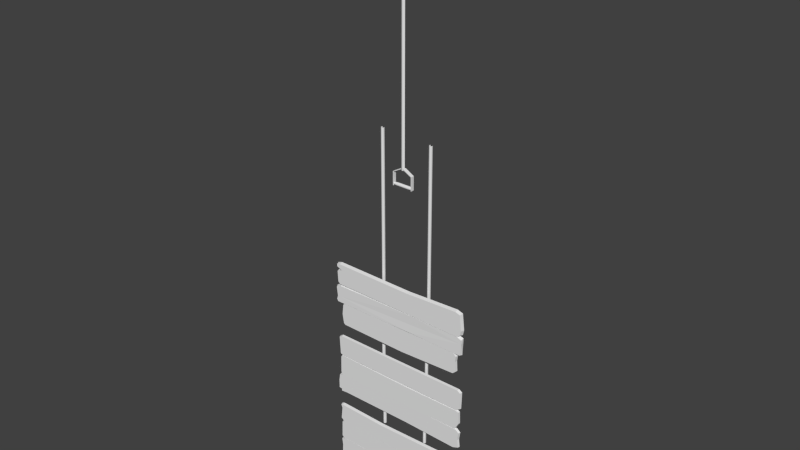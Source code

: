 # Source: pulldownMenu.blend  (saved by Blender 2.76.0; exported with 4.5.12 LTS)
import bpy
from mathutils import Matrix  # noqa: F401  (used for matrix-valued properties, if any)

bpy.ops.wm.read_factory_settings(use_empty=True)
scene = bpy.context.scene
scene.name = 'Scene'

# ---- collections
col_collection_1 = bpy.data.collections.new('Collection 1'); scene.collection.children.link(col_collection_1)

# ---- materials (node trees are filled in below, after node groups)
mat_pulldownmenumat = bpy.data.materials.new('pullDownMenuMat')
mat_pulldownmenumat.alpha_threshold = 0.0
mat_pulldownmenumat.use_transparent_shadow = False
mat_pulldownmenumat.roughness = 0.5

# ---- material node trees

# ---- world
world_world = bpy.data.worlds.new('World'); scene.world = world_world
world_world.color = (0.05088, 0.05088, 0.05088)
world_world.use_sun_shadow = False
world_world.sun_shadow_jitter_overblur = 0.0
world_world.cycles.sampling_method = 'MANUAL'
world_world.cycles.sample_map_resolution = 256

# ---- meshes
me_plane_000 = bpy.data.meshes.new('Plane.000')
me_plane_000.from_pydata([(-4.0, -1.033e-07, 1.0), (-4.0, -0.7071, 0.7071), (-4.0, -1.0, -1.629e-07), (-4.0, -0.7071, -0.7071), (-4.0, 2.225e-07, -1.0), (-4.0, 0.7071, -0.7071), (-4.0, 0.7071, 0.7071), (4.0, -1.033e-07, 1.0), (4.0, -0.7071, 0.7071), (4.0, -1.0, -1.629e-07), (4.0, -0.7071, -0.7071), (4.0, 2.225e-07, -1.0), (4.0, 0.7071, -0.7071), (4.0, 0.7071, 0.7071), (-6.0, -9.239e-08, 0.75), (-6.0, -0.5303, 0.5303), (-6.0, -0.75, -9.239e-08), (-6.0, -0.5303, -0.5303), (-6.0, 1.52e-07, -0.75), (-6.0, 0.5303, -0.5303), (-6.0, 0.5303, 0.5303), (6.0, -9.239e-08, 0.75), (6.0, -0.5303, 0.5303), (6.0, -0.75, -9.239e-08), (6.0, -0.5303, -0.5303), (6.0, 1.52e-07, -0.75), (6.0, 0.5303, -0.5303), (6.0, 0.5303, 0.5303), (5.8, -1.0, -1.0), (5.8, 1.0, -1.0), (5.8, -1.0, 6.9), (5.8, 1.0, 6.9), (6.2, -1.0, -1.0), (6.2, 1.0, -1.0), (6.2, -1.0, 7.1), (6.2, 1.0, 7.1), (0.5238, 1.0, 9.757), (0.5238, -1.0, 9.757), (0.7368, 1.0, 10.15), (0.7368, -1.0, 10.15), (-5.8, -1.0, -1.0), (-5.8, 1.0, -1.0), (-5.8, -1.0, 6.9), (-5.8, 1.0, 6.9), (-6.2, -1.0, -1.0), (-6.2, 1.0, -1.0), (-6.2, -1.0, 7.1), (-6.2, 1.0, 7.1), (-0.5238, 1.0, 9.757), (-0.5238, -1.0, 9.757), (-0.7368, 1.0, 10.15), (-0.7368, -1.0, 10.15), (1.0, -1.347e-06, 9.0), (0.7071, -0.7071, 9.0), (4.5e-22, -1.0, 9.0), (-0.7071, -0.7071, 9.0), (-1.0, -1.347e-06, 9.0), (-0.7071, 0.7071, 9.0), (3.97e-22, 1.0, 9.0), (0.7071, 0.7071, 9.0), (4.235e-22, -1.347e-06, 9.0), (6.75e-21, 1.0, 152.0), (-0.7071, 0.7071, 152.0), (-1.0, -2.19e-05, 152.0), (-0.7071, -0.7071, 152.0), (6.803e-21, -1.0, 152.0), (0.7071, -0.7071, 152.0), (1.0, -2.19e-05, 152.0), (0.7071, 0.7071, 152.0)], [(67, 68), (68, 61), (61, 62), (62, 63)], [(4, 11, 10, 3), (2, 9, 8, 1), (5, 12, 11, 4), (3, 10, 9, 2), (1, 8, 7, 0), (0, 7, 13, 6), (3, 17, 18, 4), (1, 15, 16, 2), (4, 18, 19, 5), (2, 16, 17, 3), (0, 14, 15, 1), (6, 20, 14, 0), (12, 26, 25, 11), (10, 24, 23, 9), (8, 22, 21, 7), (7, 21, 27, 13), (11, 25, 24, 10), (9, 23, 22, 8), (28, 30, 31, 29), (32, 33, 35, 34), (30, 28, 32, 34), (30, 34, 39, 37), (28, 29, 33, 32), (34, 35, 38, 39), (31, 30, 37, 36), (40, 41, 43, 42), (44, 46, 47, 45), (42, 46, 44, 40), (42, 49, 51, 46), (40, 44, 45, 41), (46, 51, 50, 47), (43, 48, 49, 42), (53, 66, 65, 54), (55, 64, 63, 56), (52, 67, 66, 53), (54, 65, 64, 55), (59, 60, 58), (57, 60, 56), (55, 60, 54), (53, 60, 52), (52, 60, 59), (58, 60, 57), (56, 60, 55), (54, 60, 53)])
me_plane_000.polygons.foreach_set('use_smooth', [1, 1, 1, 1, 1, 1, 1, 1, 1, 1, 1, 1, 1, 1, 1, 1, 1, 1, 0, 0, 0, 0, 0, 0, 0, 0, 0, 0, 0, 0, 0, 0, 1, 1, 1, 1, 1, 1, 1, 1, 1, 1, 1, 1])
_k = set([(52, 53), (52, 59), (53, 54), (54, 55), (55, 56), (56, 57), (57, 58), (58, 59)])
me_plane_000.attributes.new('sharp_edge', 'BOOLEAN', 'EDGE').data.foreach_set('value', [ (min(e.vertices), max(e.vertices)) in _k for e in me_plane_000.edges])
_uv = me_plane_000.uv_layers.new(name='UVMap')
_uv.uv.foreach_set('vector', [0.8918, 0.7707, 0.8919, 0.6713, 0.9015, 0.6719, 0.9013, 0.7702, 0.9107, 0.77, 0.9109, 0.6721, 0.9203, 0.6719, 0.9201, 0.7702, 0.882, 0.7717, 0.882, 0.6704, 0.8919, 0.6713, 0.8918, 0.7707, 0.9013, 0.7702, 0.9015, 0.6719, 0.9109, 0.6721, 0.9107, 0.77, 0.9201, 0.7702, 0.9203, 0.6719, 0.9299, 0.6714, 0.9297, 0.7707, 0.9297, 0.7707, 0.9299, 0.6714, 0.9396, 0.6704, 0.9396, 0.7717, 0.9013, 0.7702, 0.9028, 0.7959, 0.8951, 0.7965, 0.8918, 0.7707, 0.9201, 0.7702, 0.9182, 0.7961, 0.9105, 0.7958, 0.9107, 0.77, 0.8918, 0.7707, 0.8951, 0.7965, 0.8876, 0.7978, 0.882, 0.7717, 0.9107, 0.77, 0.9105, 0.7958, 0.9028, 0.7959, 0.9013, 0.7702, 0.9297, 0.7707, 0.9259, 0.797, 0.9182, 0.7961, 0.9201, 0.7702, 0.9396, 0.7717, 0.9336, 0.7984, 0.9259, 0.797, 0.9297, 0.7707, 0.882, 0.6704, 0.888, 0.6437, 0.8957, 0.6451, 0.8919, 0.6713, 0.9015, 0.6719, 0.9034, 0.646, 0.9111, 0.6463, 0.9109, 0.6721, 0.9203, 0.6719, 0.9188, 0.6462, 0.9265, 0.6456, 0.9299, 0.6714, 0.9299, 0.6714, 0.9265, 0.6456, 0.934, 0.6443, 0.9396, 0.6704, 0.8919, 0.6713, 0.8957, 0.6451, 0.9034, 0.646, 0.9015, 0.6719, 0.9109, 0.6721, 0.9111, 0.6463, 0.9188, 0.6462, 0.9203, 0.6719, 0.7907, 0.8147, 0.7907, 0.9144, 0.7655, 0.9144, 0.7655, 0.8147, 0.7957, 0.8147, 0.821, 0.8147, 0.821, 0.9169, 0.7957, 0.9169, 0.7907, 0.9144, 0.7907, 0.8147, 0.7957, 0.8147, 0.7957, 0.9169, 0.7911, 0.9201, 0.7957, 0.9169, 0.7958, 0.9958, 0.7901, 0.9958, 0.7907, 0.8147, 0.7655, 0.8147, 0.7655, 0.8097, 0.7907, 0.8097, 0.7957, 0.9169, 0.821, 0.9169, 0.821, 0.9958, 0.7958, 0.9958, 0.7659, 0.9197, 0.7911, 0.9201, 0.7901, 0.9958, 0.7649, 0.9954, 0.8516, 0.8147, 0.8768, 0.8147, 0.8768, 0.9144, 0.8516, 0.9144, 0.8465, 0.8147, 0.8465, 0.9169, 0.8213, 0.9169, 0.8213, 0.8147, 0.8516, 0.9144, 0.8465, 0.9169, 0.8465, 0.8147, 0.8516, 0.8147, 0.8512, 0.9201, 0.8522, 0.9958, 0.8465, 0.9958, 0.8465, 0.9169, 0.8465, 0.8097, 0.8465, 0.8147, 0.8213, 0.8147, 0.8213, 0.8097, 0.8465, 0.9169, 0.8465, 0.9958, 0.8213, 0.9958, 0.8213, 0.9169, 0.8764, 0.9197, 0.8774, 0.9954, 0.8522, 0.9958, 0.8512, 0.9201, 0.9581, 0.0002207, 0.9581, 0.7995, 0.9721, 0.7996, 0.9721, 0.0003311, 0.986, 0.0004415, 0.986, 0.7998, 1.0, 0.7999, 1.0, 0.0005519, 0.9442, 0.0001104, 0.9442, 0.7994, 0.9581, 0.7995, 0.9581, 0.0002207, 0.9721, 0.0003311, 0.9721, 0.7996, 0.986, 0.7998, 0.986, 0.0004415, 0.7504, 0.9767, 0.7456, 0.965, 0.7573, 0.9698, 0.7573, 0.9602, 0.7456, 0.965, 0.7504, 0.9533, 0.7408, 0.9533, 0.7456, 0.965, 0.7339, 0.9602, 0.7339, 0.9698, 0.7456, 0.965, 0.7408, 0.9767, 0.7408, 0.9767, 0.7456, 0.965, 0.7504, 0.9767, 0.7573, 0.9698, 0.7456, 0.965, 0.7573, 0.9602, 0.7504, 0.9533, 0.7456, 0.965, 0.7408, 0.9533, 0.7339, 0.9602, 0.7456, 0.965, 0.7339, 0.9698])
me_plane_000.materials.append(mat_pulldownmenumat)
me_plane_000.use_remesh_preserve_volume = False
me_plane_000.use_remesh_preserve_attributes = False
me_plane_000.use_mirror_vertex_groups = False
me_plane_000.update()
me_plane_003 = bpy.data.meshes.new('Plane.003')
me_plane_003.from_pydata([(-15.35, -0.1269, -172.3), (40.41, -0.1269, -172.3), (39.94, -0.1269, -169.6), (41.21, -0.1269, -160.7), (-47.48, 1.044e-05, -64.2), (-44.31, 1.048e-05, -65.31), (-47.63, 6.525e-06, -61.99), (-45.05, 6.489e-06, -61.19), (-47.36, 1.053e-05, -66.39), (-47.05, 1.085e-05, -73.69), (-45.43, 1.092e-05, -75.31), (-48.87, 1.1e-05, -77.19), (4.45, 6.52e-06, -61.88), (37.36, 6.459e-06, -60.49), (40.83, 6.509e-06, -61.65), (41.87, 1.076e-05, -71.63), (41.2, 1.09e-05, -74.79), (39.47, 1.095e-05, -75.94), (41.66, 1.098e-05, -76.63), (7.284, 1.092e-05, -75.36), (-47.01, -2.0, -63.77), (-43.44, -2.0, -65.31), (-47.1, -2.0, -62.35), (-44.96, -2.0, -61.81), (-46.86, -2.0, -66.78), (-46.47, -2.0, -73.44), (-45.19, -2.0, -74.72), (4.459, -2.0, -62.51), (37.28, -2.0, -61.12), (40.34, -2.0, -62.05), (41.23, -2.0, -71.64), (40.66, -2.0, -74.46), (38.86, -2.0, -76.12), (6.652, -2.0, -75.36), (4.32, -2.0, -68.87), (-48.2, 1.126e-05, -82.98), (-48.87, 1.137e-05, -85.54), (-47.87, 1.144e-05, -87.26), (5.27, 1.144e-05, -87.2), (41.23, 1.908e-05, -87.41), (41.63, 1.111e-05, -79.53), (-44.74, -1.883, -76.09), (-47.93, -1.872, -77.63), (38.55, -1.865, -76.21), (41.46, -1.882, -77.37), (7.661, -1.869, -75.75), (-47.25, -1.869, -83.23), (-47.92, -1.866, -85.65), (-47.16, -1.854, -86.99), (5.192, -1.852, -86.87), (40.43, -1.856, -87.21), (41.64, -1.87, -79.81), (6.273, -1.685, -81.63), (-42.4, 1.142e-05, -86.7), (-43.6, 1.148e-05, -88.03), (-44.34, 1.176e-05, -94.51), (-43.4, 1.965e-05, -100.5), (-42.27, 1.969e-05, -101.4), (0.2568, 1.972e-05, -102.1), (36.36, 1.966e-05, -100.6), (38.21, 1.958e-05, -98.97), (37.86, 1.168e-05, -92.62), (38.32, 1.152e-05, -89.04), (36.36, 1.143e-05, -86.97), (-42.23, -1.726, -86.85), (-43.39, -1.726, -88.13), (-44.1, -1.726, -94.51), (-43.2, -1.726, -100.3), (-42.19, -1.726, -101.2), (0.2538, -1.726, -101.9), (36.28, -1.726, -100.4), (37.99, -1.726, -98.88), (37.63, -1.726, -92.61), (38.1, -1.726, -89.12), (36.19, -1.726, -87.13), (-0.2805, -1.726, -95.11), (0.6546, -1.726, -87.09), (-45.25, -1.616, -110.4), (-47.07, -1.616, -111.4), (-46.49, -1.616, -122.8), (-44.58, -1.616, -123.5), (-5.257, -1.616, -110.5), (-4.595, -1.616, -123.5), (39.69, -1.616, -110.4), (39.27, -1.616, -123.5), (41.58, -1.616, -111.6), (41.24, -1.616, -122.2), (-45.5, -0.1269, -110.1), (-47.46, -0.1269, -111.3), (-46.86, -0.1269, -123.0), (-46.13, -0.1269, -137.5), (-5.268, -0.1269, -110.2), (-4.603, -0.1269, -123.7), (39.94, -0.1269, -110.1), (39.51, -0.1269, -123.7), (41.96, -0.1269, -111.5), (41.62, -0.1269, -122.4), (-46.7, -0.1269, -135.6), (-44.8, -0.1269, -123.7), (-45.6, -0.1269, -123.7), (-46.47, -0.1269, -125.1), (2.582, -0.1269, -137.1), (4.174, -0.1269, -124.4), (39.04, -0.1269, -124.0), (40.89, -0.1269, -124.8), (41.12, -0.1269, -132.3), (38.46, -0.1269, -136.9), (-46.03, -1.536, -137.4), (-46.54, -1.531, -135.7), (-45.53, -1.523, -123.9), (-46.32, -1.528, -125.2), (2.58, -1.537, -137.0), (4.174, -1.522, -124.7), (39.01, -1.522, -124.3), (40.75, -1.525, -124.9), (40.96, -1.532, -132.3), (38.38, -1.536, -136.8), (-45.54, -0.1269, -137.4), (-48.1, -0.1269, -138.4), (-48.79, -0.1269, -142.7), (-48.68, -0.1269, -148.3), (-46.78, -0.1269, -148.7), (-46.82, -0.1269, -150.0), (-42.37, -0.1269, -149.8), (3.334, -0.1269, -149.5), (37.62, -0.1269, -150.4), (41.36, -0.1269, -148.7), (40.82, -0.1269, -143.6), (41.56, -0.1269, -138.6), (39.42, -0.1269, -136.8), (3.282, -0.1269, -136.4), (-45.16, -1.519, -137.3), (-47.79, -1.519, -138.7), (-48.4, -1.519, -142.7), (-48.38, -1.519, -148.1), (-46.48, -1.519, -148.4), (-46.55, -1.519, -149.8), (-42.39, -1.519, -149.4), (3.338, -1.519, -149.2), (37.54, -1.519, -150.0), (41.02, -1.519, -148.6), (40.43, -1.519, -143.6), (41.19, -1.519, -138.7), (39.28, -1.519, -137.2), (2.892, -1.519, -136.7), (37.75, -0.1269, -158.6), (-14.77, -0.1269, -160.1), (-45.41, -0.1269, -171.9), (-45.82, -0.1269, -159.3), (-47.43, -0.1269, -159.8), (-46.65, -0.1269, -162.2), (-47.49, -0.1269, -170.1), (-47.07, -1.89, -169.9), (-46.21, -1.89, -162.2), (-47.04, -1.89, -160.0), (-45.76, -1.89, -159.8), (-45.25, -1.89, -171.5), (-14.77, -1.89, -160.6), (37.64, -1.89, -159.1), (40.81, -1.89, -160.9), (39.49, -1.89, -169.6), (40.06, -1.89, -172.0), (-15.34, -1.89, -171.8), (37.23, -0.1269, -172.7), (36.9, -1.89, -172.4), (39.76, -1.616, -184.8), (41.58, -1.616, -183.8), (41.0, -1.616, -172.4), (39.09, -1.616, -171.7), (-0.2342, -1.616, -184.7), (-0.8965, -1.616, -171.8), (-45.18, -1.616, -184.8), (-44.76, -1.616, -171.7), (-47.07, -1.616, -183.6), (-46.73, -1.616, -173.0), (40.01, -0.1269, -185.1), (41.96, -0.1269, -183.9), (41.37, -0.1269, -172.2), (-0.2228, -0.1269, -185.0), (-0.8884, -0.1269, -171.5), (-45.43, -0.1269, -185.1), (-45.0, -0.1269, -171.5), (-47.46, -0.1269, -183.7), (-47.11, -0.1269, -172.9), (39.31, -0.1269, -171.5), (-44.92, -0.1269, -185.0), (-47.58, -0.1269, -185.9), (-47.08, -0.1269, -191.0), (-47.58, -0.1269, -198.4), (-45.86, -0.1269, -200.2), (7.663, -0.1269, -198.0), (40.74, -0.1269, -199.7), (43.05, -0.1269, -197.4), (42.28, -0.1269, -190.0), (42.47, -0.1269, -186.6), (40.36, -0.1269, -184.8), (6.689, -0.1269, -184.6), (-44.62, -1.649, -184.9), (-47.33, -1.649, -186.0), (-46.78, -1.649, -191.0), (-47.3, -1.649, -198.3), (-45.75, -1.649, -199.9), (7.665, -1.649, -197.7), (40.63, -1.649, -199.4), (42.77, -1.649, -197.3), (41.98, -1.649, -190.0), (42.2, -1.649, -186.7), (40.25, -1.649, -185.1), (6.391, -1.657, -184.9), (13.05, 3.707, -161.3), (12.76, 3.0, -161.3), (13.05, 2.293, -161.3), (13.76, 2.0, -161.3), (14.47, 2.293, -161.3), (14.76, 3.0, -161.3), (14.47, 3.707, -161.3), (13.05, 3.707, -148.0), (12.76, 3.0, -148.0), (13.05, 2.293, -148.0), (13.76, 2.0, -148.0), (14.47, 2.293, -148.0), (14.76, 3.0, -148.0), (14.47, 3.707, -148.0), (-16.95, 3.707, -161.3), (-17.24, 3.0, -161.3), (-16.95, 2.293, -161.3), (-16.24, 2.0, -161.3), (-15.53, 2.293, -161.3), (-15.24, 3.0, -161.3), (-15.53, 3.707, -161.3), (-16.95, 3.707, -148.0), (-17.24, 3.0, -148.0), (-16.95, 2.293, -148.0), (-16.24, 2.0, -148.0), (-15.53, 2.293, -148.0), (-15.24, 3.0, -148.0), (-15.53, 3.707, -148.0), (13.88, 3.707, -113.6), (13.59, 3.0, -113.6), (13.88, 2.293, -113.6), (14.59, 2.0, -113.6), (15.3, 2.293, -113.6), (15.59, 3.0, -113.6), (15.3, 3.707, -113.6), (13.88, 3.707, -100.3), (13.59, 3.0, -100.3), (13.88, 2.293, -100.3), (14.59, 2.0, -100.3), (15.3, 2.293, -100.3), (15.59, 3.0, -100.3), (15.3, 3.707, -100.3), (-17.45, 3.707, -113.6), (-17.74, 3.0, -113.6), (-17.45, 2.293, -113.6), (-16.74, 2.0, -113.6), (-16.03, 2.293, -113.6), (-15.74, 3.0, -113.6), (-16.03, 3.707, -113.6), (-17.45, 3.707, -100.3), (-17.74, 3.0, -100.3), (-17.45, 2.293, -100.3), (-16.74, 2.0, -100.3), (-16.03, 2.293, -100.3), (-15.74, 3.0, -100.3), (-16.03, 3.707, -100.3), (-17.11, 3.707, -63.9), (-17.41, 3.0, -63.9), (-17.11, 2.293, -63.9), (-16.41, 2.0, -63.9), (-15.7, 2.293, -63.9), (-15.41, 3.0, -63.9), (-15.7, 3.707, -63.9), (-17.11, 3.707, 27.85), (-17.41, 3.0, 27.85), (-17.11, 2.293, 27.85), (-16.41, 2.0, 27.85), (-15.7, 2.293, 27.85), (-15.41, 3.0, 27.85), (-15.7, 3.707, 27.85), (14.8, 3.707, -65.73), (14.51, 3.0, -65.73), (14.8, 2.293, -65.73), (15.51, 2.0, -65.73), (16.21, 2.293, -65.73), (16.51, 3.0, -65.73), (16.21, 3.707, -65.73), (14.8, 3.707, 26.02), (14.51, 3.0, 26.02), (14.8, 2.293, 26.02), (15.51, 2.0, 26.02), (16.21, 2.293, 26.02), (16.51, 3.0, 26.02), (16.21, 3.707, 26.02)], [], [(16, 15, 30, 31), (8, 9, 25, 24), (17, 16, 31, 32), (9, 10, 26, 25), (17, 32, 33, 19), (12, 7, 23, 27), (6, 4, 20, 22), (10, 19, 33, 26), (13, 12, 27, 28), (5, 8, 24, 21), (14, 13, 28, 29), (4, 5, 21, 20), (15, 14, 29, 30), (7, 6, 22, 23), (22, 20, 21, 23), (34, 27, 23, 21), (29, 28, 30), (28, 27, 34, 30), (31, 30, 32), (32, 30, 34, 33), (33, 34, 21, 26), (21, 24, 25, 26), (18, 17, 43, 44), (36, 37, 48, 47), (18, 44, 51, 40), (19, 45, 43, 17), (37, 38, 49, 48), (11, 35, 46, 42), (19, 10, 41, 45), (38, 39, 50, 49), (35, 36, 47, 46), (39, 40, 51, 50), (10, 11, 42, 41), (47, 48, 46), (42, 46, 41), (43, 51, 44), (49, 50, 51, 52), (45, 52, 51, 43), (49, 52, 46, 48), (45, 41, 46, 52), (53, 54, 65, 64), (60, 61, 72, 71), (57, 58, 69, 68), (54, 55, 66, 65), (61, 62, 73, 72), (58, 59, 70, 69), (55, 56, 67, 66), (62, 63, 74, 73), (59, 60, 71, 70), (56, 57, 68, 67), (71, 72, 70), (73, 74, 72), (67, 68, 66), (65, 66, 64), (69, 75, 66, 68), (76, 64, 66, 75), (69, 70, 72, 75), (74, 76, 75, 72), (85, 83, 84, 86), (83, 81, 82, 84), (81, 77, 80, 82), (78, 79, 80, 77), (82, 80, 98, 92), (79, 78, 88, 89), (86, 84, 94, 96), (81, 83, 93, 91), (80, 79, 89, 98), (85, 86, 96, 95), (84, 82, 92, 94), (77, 81, 91, 87), (78, 77, 87, 88), (83, 85, 95, 93), (103, 102, 112, 113), (97, 90, 107, 108), (101, 106, 116, 111), (104, 103, 113, 114), (90, 101, 111, 107), (100, 97, 108, 110), (105, 104, 114, 115), (102, 99, 109, 112), (99, 100, 110, 109), (106, 105, 115, 116), (108, 107, 109, 110), (107, 111, 112, 109), (113, 112, 111, 116), (114, 113, 116, 115), (124, 125, 139, 138), (117, 118, 132, 131), (125, 126, 140, 139), (118, 119, 133, 132), (126, 127, 141, 140), (119, 120, 134, 133), (127, 128, 142, 141), (120, 121, 135, 134), (128, 129, 143, 142), (121, 122, 136, 135), (129, 130, 144, 143), (122, 123, 137, 136), (117, 131, 144, 130), (123, 124, 138, 137), (136, 137, 135), (134, 135, 133), (132, 133, 131), (135, 137, 131, 133), (138, 144, 131, 137), (138, 139, 143, 144), (141, 143, 139), (141, 142, 143), (139, 140, 141), (3, 145, 158, 159), (163, 1, 161, 164), (149, 150, 153, 154), (145, 146, 157, 158), (1, 2, 160, 161), (150, 151, 152, 153), (146, 148, 155, 157), (2, 3, 159, 160), (151, 147, 156, 152), (147, 0, 162, 156), (148, 149, 154, 155), (154, 153, 155), (152, 156, 153), (153, 156, 155), (157, 155, 156, 162), (0, 163, 164, 162), (161, 160, 164), (159, 158, 160), (160, 158, 164), (158, 157, 162, 164), (173, 171, 172, 174), (171, 169, 170, 172), (169, 165, 168, 170), (166, 167, 168, 165), (170, 168, 184, 179), (167, 166, 176, 177), (174, 172, 181, 183), (169, 171, 180, 178), (168, 167, 177, 184), (173, 174, 183, 182), (172, 170, 179, 181), (165, 169, 178, 175), (166, 165, 175, 176), (171, 173, 182, 180), (188, 189, 201, 200), (195, 196, 208, 207), (185, 186, 198, 197), (192, 193, 205, 204), (189, 190, 202, 201), (185, 197, 208, 196), (186, 187, 199, 198), (193, 194, 206, 205), (190, 191, 203, 202), (187, 188, 200, 199), (194, 195, 207, 206), (191, 192, 204, 203), (198, 199, 197), (200, 201, 199), (199, 201, 197), (204, 205, 203), (206, 207, 205), (205, 207, 203), (202, 203, 207, 208), (202, 208, 197, 201), (214, 221, 220, 213), (212, 219, 218, 211), (210, 217, 216, 209), (215, 222, 221, 214), (213, 220, 219, 212), (211, 218, 217, 210), (228, 235, 234, 227), (226, 233, 232, 225), (224, 231, 230, 223), (229, 236, 235, 228), (227, 234, 233, 226), (225, 232, 231, 224), (242, 249, 248, 241), (240, 247, 246, 239), (238, 245, 244, 237), (243, 250, 249, 242), (241, 248, 247, 240), (239, 246, 245, 238), (256, 263, 262, 255), (254, 261, 260, 253), (252, 259, 258, 251), (257, 264, 263, 256), (255, 262, 261, 254), (253, 260, 259, 252), (270, 277, 276, 269), (268, 275, 274, 267), (266, 273, 272, 265), (271, 278, 277, 270), (269, 276, 275, 268), (267, 274, 273, 266), (284, 291, 290, 283), (282, 289, 288, 281), (280, 287, 286, 279), (285, 292, 291, 284), (283, 290, 289, 282), (281, 288, 287, 280)])
me_plane_003.polygons.foreach_set('use_smooth', [0, 0, 0, 0, 0, 0, 0, 0, 0, 0, 0, 0, 0, 0, 0, 0, 0, 0, 0, 0, 0, 0, 0, 0, 0, 0, 0, 0, 0, 0, 0, 0, 0, 0, 0, 0, 0, 0, 0, 0, 0, 0, 0, 0, 0, 0, 0, 0, 0, 0, 0, 0, 0, 0, 0, 0, 0, 0, 0, 0, 0, 0, 0, 0, 0, 0, 0, 0, 0, 0, 0, 0, 0, 0, 0, 0, 0, 0, 0, 0, 0, 0, 0, 0, 0, 0, 0, 0, 0, 0, 0, 0, 0, 0, 0, 0, 0, 0, 0, 0, 0, 0, 0, 0, 0, 0, 0, 0, 0, 0, 0, 0, 0, 0, 0, 0, 0, 0, 0, 0, 0, 0, 0, 0, 0, 0, 0, 0, 0, 0, 0, 0, 0, 0, 0, 0, 0, 0, 0, 0, 0, 0, 0, 0, 0, 0, 0, 0, 0, 0, 0, 0, 0, 0, 0, 0, 0, 0, 0, 0, 0, 0, 0, 1, 1, 1, 1, 1, 1, 1, 1, 1, 1, 1, 1, 1, 1, 1, 1, 1, 1, 1, 1, 1, 1, 1, 1, 1, 1, 1, 1, 1, 1, 1, 1, 1, 1, 1, 1])
_uv = me_plane_003.uv_layers.new(name='UVMap')
_uv.uv.foreach_set('vector', [0.7243, 0.8797, 0.7297, 0.905, 0.7246, 0.9049, 0.72, 0.8824, 0.01515, 0.947, 0.01764, 0.8885, 0.02227, 0.8905, 0.01913, 0.9439, 0.7105, 0.8705, 0.7243, 0.8797, 0.72, 0.8824, 0.7056, 0.8691, 0.01764, 0.8885, 0.03058, 0.8756, 0.03252, 0.8802, 0.02227, 0.8905, 0.7105, 0.8705, 0.7056, 0.8691, 0.4477, 0.8752, 0.4527, 0.8751, 0.43, 0.9831, 0.03365, 0.9886, 0.03438, 0.9836, 0.4301, 0.978, 0.01301, 0.9822, 0.01422, 0.9645, 0.01798, 0.9679, 0.01721, 0.9793, 0.03058, 0.8756, 0.4527, 0.8751, 0.4477, 0.8752, 0.03252, 0.8802, 0.6936, 0.9942, 0.43, 0.9831, 0.4301, 0.978, 0.6929, 0.9892, 0.03961, 0.9556, 0.01515, 0.947, 0.01913, 0.9439, 0.04653, 0.9556, 0.7213, 0.9849, 0.6936, 0.9942, 0.6929, 0.9892, 0.7175, 0.9817, 0.01422, 0.9645, 0.03961, 0.9556, 0.04653, 0.9556, 0.01798, 0.9679, 0.7297, 0.905, 0.7213, 0.9849, 0.7175, 0.9817, 0.7246, 0.9049, 0.03365, 0.9886, 0.01301, 0.9822, 0.01721, 0.9793, 0.03438, 0.9836, 0.01721, 0.9793, 0.01798, 0.9679, 0.04653, 0.9556, 0.03438, 0.9836, 0.429, 0.9271, 0.4301, 0.978, 0.03438, 0.9836, 0.04653, 0.9556, 0.7175, 0.9817, 0.6929, 0.9892, 0.7246, 0.9049, 0.6929, 0.9892, 0.4301, 0.978, 0.429, 0.9271, 0.7246, 0.9049, 0.72, 0.8824, 0.7246, 0.9049, 0.7056, 0.8691, 0.7056, 0.8691, 0.7246, 0.9049, 0.429, 0.9271, 0.4477, 0.8752, 0.4477, 0.8752, 0.429, 0.9271, 0.04653, 0.9556, 0.03252, 0.8802, 0.04653, 0.9556, 0.01913, 0.9439, 0.02227, 0.8905, 0.03252, 0.8802, 0.728, 0.8649, 0.7105, 0.8705, 0.7031, 0.8683, 0.7264, 0.859, 0.003079, 0.7936, 0.0111, 0.7798, 0.01676, 0.782, 0.0107, 0.7927, 0.728, 0.8649, 0.7264, 0.859, 0.7278, 0.8395, 0.7278, 0.8418, 0.4527, 0.8751, 0.4557, 0.872, 0.7031, 0.8683, 0.7105, 0.8705, 0.0111, 0.7798, 0.4366, 0.7803, 0.436, 0.7829, 0.01676, 0.782, 0.003079, 0.8605, 0.008428, 0.8141, 0.01601, 0.8121, 0.01062, 0.857, 0.4527, 0.8751, 0.03058, 0.8756, 0.0361, 0.8693, 0.4557, 0.872, 0.4366, 0.7803, 0.7246, 0.7787, 0.7182, 0.7803, 0.436, 0.7829, 0.008428, 0.8141, 0.003079, 0.7936, 0.0107, 0.7927, 0.01601, 0.8121, 0.7246, 0.7787, 0.7278, 0.8418, 0.7278, 0.8395, 0.7182, 0.7803, 0.03058, 0.8756, 0.003079, 0.8605, 0.01062, 0.857, 0.0361, 0.8693, 0.0107, 0.7927, 0.01676, 0.782, 0.01601, 0.8121, 0.01062, 0.857, 0.01601, 0.8121, 0.0361, 0.8693, 0.7031, 0.8683, 0.7278, 0.8395, 0.7264, 0.859, 0.436, 0.7829, 0.7182, 0.7803, 0.7278, 0.8395, 0.4446, 0.8249, 0.4557, 0.872, 0.4446, 0.8249, 0.7278, 0.8395, 0.7031, 0.8683, 0.436, 0.7829, 0.4446, 0.8249, 0.01601, 0.8121, 0.01676, 0.782, 0.4557, 0.872, 0.0361, 0.8693, 0.01601, 0.8121, 0.4446, 0.8249, 0.05487, 0.7843, 0.04525, 0.7736, 0.04695, 0.7729, 0.05627, 0.7831, 0.7004, 0.6861, 0.6976, 0.7369, 0.6957, 0.737, 0.6987, 0.6868, 0.05594, 0.6667, 0.3965, 0.6611, 0.3964, 0.663, 0.05659, 0.6684, 0.04525, 0.7736, 0.03936, 0.7218, 0.04123, 0.7218, 0.04695, 0.7729, 0.6976, 0.7369, 0.7013, 0.7656, 0.6995, 0.765, 0.6957, 0.737, 0.3965, 0.6611, 0.6856, 0.6731, 0.6849, 0.6749, 0.3964, 0.663, 0.03936, 0.7218, 0.04685, 0.6742, 0.04848, 0.6751, 0.04123, 0.7218, 0.7013, 0.7656, 0.6856, 0.7822, 0.6842, 0.7809, 0.6995, 0.765, 0.6856, 0.6731, 0.7004, 0.6861, 0.6987, 0.6868, 0.6849, 0.6749, 0.04685, 0.6742, 0.05594, 0.6667, 0.05659, 0.6684, 0.04848, 0.6751, 0.6987, 0.6868, 0.6957, 0.737, 0.6849, 0.6749, 0.6995, 0.765, 0.6842, 0.7809, 0.6957, 0.737, 0.04848, 0.6751, 0.05659, 0.6684, 0.04123, 0.7218, 0.04695, 0.7729, 0.04123, 0.7218, 0.05627, 0.7831, 0.3964, 0.663, 0.3922, 0.717, 0.04123, 0.7218, 0.05659, 0.6684, 0.3996, 0.7812, 0.05627, 0.7831, 0.04123, 0.7218, 0.3922, 0.717, 0.3964, 0.663, 0.6849, 0.6749, 0.6957, 0.737, 0.3922, 0.717, 0.6842, 0.7809, 0.3996, 0.7812, 0.3922, 0.717, 0.6957, 0.737, 0.7267, 0.6468, 0.7116, 0.6569, 0.7082, 0.5518, 0.724, 0.562, 0.7116, 0.6569, 0.3517, 0.656, 0.357, 0.5522, 0.7082, 0.5518, 0.3517, 0.656, 0.03144, 0.6569, 0.03681, 0.5518, 0.357, 0.5522, 0.01687, 0.6485, 0.02147, 0.5572, 0.03681, 0.5518, 0.03144, 0.6569, 0.357, 0.5522, 0.03681, 0.5518, 0.03503, 0.55, 0.3569, 0.5504, 0.02147, 0.5572, 0.01687, 0.6485, 0.01377, 0.6496, 0.01853, 0.5561, 0.724, 0.562, 0.7082, 0.5518, 0.7102, 0.55, 0.7271, 0.561, 0.3517, 0.656, 0.7116, 0.6569, 0.7136, 0.6589, 0.3516, 0.658, 0.03681, 0.5518, 0.02147, 0.5572, 0.01853, 0.5561, 0.03503, 0.55, 0.7267, 0.6468, 0.724, 0.562, 0.7271, 0.561, 0.7298, 0.6479, 0.7082, 0.5518, 0.357, 0.5522, 0.3569, 0.5504, 0.7102, 0.55, 0.03144, 0.6569, 0.3517, 0.656, 0.3516, 0.658, 0.02946, 0.6589, 0.01687, 0.6485, 0.03144, 0.6569, 0.02946, 0.6589, 0.01377, 0.6496, 0.7116, 0.6569, 0.7267, 0.6468, 0.7298, 0.6479, 0.7136, 0.6589, 0.7064, 0.5474, 0.4272, 0.5442, 0.4272, 0.5424, 0.7062, 0.5457, 0.01981, 0.4547, 0.02443, 0.4399, 0.02517, 0.4404, 0.02108, 0.4543, 0.4145, 0.4429, 0.7018, 0.4446, 0.7012, 0.4452, 0.4145, 0.4436, 0.7212, 0.5417, 0.7064, 0.5474, 0.7062, 0.5457, 0.7201, 0.5404, 0.02443, 0.4399, 0.4145, 0.4429, 0.4145, 0.4436, 0.02517, 0.4404, 0.02166, 0.5388, 0.01981, 0.4547, 0.02108, 0.4543, 0.02289, 0.5379, 0.7231, 0.4816, 0.7212, 0.5417, 0.7201, 0.5404, 0.7218, 0.4814, 0.4272, 0.5442, 0.02861, 0.55, 0.02923, 0.5484, 0.4272, 0.5424, 0.02861, 0.55, 0.02166, 0.5388, 0.02289, 0.5379, 0.02923, 0.5484, 0.7018, 0.4446, 0.7231, 0.4816, 0.7218, 0.4814, 0.7012, 0.4452, 0.02108, 0.4543, 0.02517, 0.4404, 0.02923, 0.5484, 0.02289, 0.5379, 0.02517, 0.4404, 0.4145, 0.4436, 0.4272, 0.5424, 0.02923, 0.5484, 0.7062, 0.5457, 0.4272, 0.5424, 0.4145, 0.4436, 0.7012, 0.4452, 0.7201, 0.5404, 0.7062, 0.5457, 0.7012, 0.4452, 0.7218, 0.4814, 0.4205, 0.3433, 0.695, 0.3368, 0.6944, 0.3399, 0.4205, 0.3464, 0.02908, 0.4405, 0.008651, 0.4321, 0.01109, 0.4302, 0.03214, 0.4411, 0.695, 0.3368, 0.725, 0.3497, 0.7223, 0.3512, 0.6944, 0.3399, 0.008651, 0.4321, 0.003079, 0.3981, 0.006191, 0.3979, 0.01109, 0.4302, 0.725, 0.3497, 0.7207, 0.3908, 0.7176, 0.3909, 0.7223, 0.3512, 0.003079, 0.3981, 0.004007, 0.3529, 0.006364, 0.3549, 0.006191, 0.3979, 0.7207, 0.3908, 0.7266, 0.431, 0.7237, 0.4299, 0.7176, 0.3909, 0.004007, 0.3529, 0.01918, 0.3504, 0.02158, 0.3524, 0.006364, 0.3549, 0.7266, 0.431, 0.7095, 0.4454, 0.7084, 0.4425, 0.7237, 0.4299, 0.01918, 0.3504, 0.01887, 0.3393, 0.02104, 0.3415, 0.02158, 0.3524, 0.7095, 0.4454, 0.4201, 0.4486, 0.417, 0.446, 0.7084, 0.4425, 0.01887, 0.3393, 0.05446, 0.3414, 0.05436, 0.3446, 0.02104, 0.3415, 0.02908, 0.4405, 0.03214, 0.4411, 0.417, 0.446, 0.4201, 0.4486, 0.05446, 0.3414, 0.4205, 0.3433, 0.4205, 0.3464, 0.05436, 0.3446, 0.02104, 0.3415, 0.05436, 0.3446, 0.02158, 0.3524, 0.006364, 0.3549, 0.02158, 0.3524, 0.006191, 0.3979, 0.01109, 0.4302, 0.006191, 0.3979, 0.03214, 0.4411, 0.02158, 0.3524, 0.05436, 0.3446, 0.03214, 0.4411, 0.006191, 0.3979, 0.4205, 0.3464, 0.417, 0.446, 0.03214, 0.4411, 0.05436, 0.3446, 0.4205, 0.3464, 0.6944, 0.3399, 0.7084, 0.4425, 0.417, 0.446, 0.7176, 0.3909, 0.7084, 0.4425, 0.6944, 0.3399, 0.7176, 0.3909, 0.7237, 0.4299, 0.7084, 0.4425, 0.6944, 0.3399, 0.7223, 0.3512, 0.7176, 0.3909, 0.7141, 0.3177, 0.6864, 0.3344, 0.6855, 0.3309, 0.7109, 0.3162, 0.6822, 0.2216, 0.7077, 0.2253, 0.7049, 0.2276, 0.6796, 0.224, 0.004288, 0.3253, 0.01053, 0.3056, 0.0141, 0.306, 0.007448, 0.3235, 0.6864, 0.3344, 0.2659, 0.3223, 0.2659, 0.3188, 0.6855, 0.3309, 0.7077, 0.2253, 0.704, 0.2466, 0.7004, 0.2465, 0.7049, 0.2276, 0.01053, 0.3056, 0.003842, 0.2428, 0.007194, 0.2441, 0.0141, 0.306, 0.2659, 0.3223, 0.01721, 0.3288, 0.01765, 0.3253, 0.2659, 0.3188, 0.704, 0.2466, 0.7141, 0.3177, 0.7109, 0.3162, 0.7004, 0.2465, 0.003842, 0.2428, 0.02048, 0.228, 0.02178, 0.2314, 0.007194, 0.2441, 0.02048, 0.228, 0.2612, 0.2253, 0.2613, 0.2289, 0.02178, 0.2314, 0.01721, 0.3288, 0.004288, 0.3253, 0.007448, 0.3235, 0.01765, 0.3253, 0.007448, 0.3235, 0.0141, 0.306, 0.01765, 0.3253, 0.007194, 0.2441, 0.02178, 0.2314, 0.0141, 0.306, 0.0141, 0.306, 0.02178, 0.2314, 0.01765, 0.3253, 0.2659, 0.3188, 0.01765, 0.3253, 0.02178, 0.2314, 0.2613, 0.2289, 0.2612, 0.2253, 0.6822, 0.2216, 0.6796, 0.224, 0.2613, 0.2289, 0.7049, 0.2276, 0.7004, 0.2465, 0.6796, 0.224, 0.7109, 0.3162, 0.6855, 0.3309, 0.7004, 0.2465, 0.7004, 0.2465, 0.6855, 0.3309, 0.6796, 0.224, 0.6855, 0.3309, 0.2659, 0.3188, 0.2613, 0.2289, 0.6796, 0.224, 0.007216, 0.1348, 0.02235, 0.1246, 0.02571, 0.2297, 0.009929, 0.2196, 0.02235, 0.1246, 0.3822, 0.1256, 0.3769, 0.2294, 0.02571, 0.2297, 0.3822, 0.1256, 0.7025, 0.1246, 0.6971, 0.2297, 0.3769, 0.2294, 0.7171, 0.1331, 0.7125, 0.2243, 0.6971, 0.2297, 0.7025, 0.1246, 0.3769, 0.2294, 0.6971, 0.2297, 0.6989, 0.2315, 0.377, 0.2312, 0.7125, 0.2243, 0.7171, 0.1331, 0.7202, 0.132, 0.7154, 0.2255, 0.009929, 0.2196, 0.02571, 0.2297, 0.02373, 0.2315, 0.006857, 0.2205, 0.3822, 0.1256, 0.02235, 0.1246, 0.02031, 0.1226, 0.3823, 0.1235, 0.6971, 0.2297, 0.7125, 0.2243, 0.7154, 0.2255, 0.6989, 0.2315, 0.007216, 0.1348, 0.009929, 0.2196, 0.006857, 0.2205, 0.004097, 0.1337, 0.02571, 0.2297, 0.3769, 0.2294, 0.377, 0.2312, 0.02373, 0.2315, 0.7025, 0.1246, 0.3822, 0.1256, 0.3823, 0.1235, 0.7045, 0.1227, 0.7171, 0.1331, 0.7025, 0.1246, 0.7045, 0.1227, 0.7202, 0.132, 0.02235, 0.1246, 0.007216, 0.1348, 0.004097, 0.1337, 0.02031, 0.1226, 0.003079, 0.01602, 0.0169, 0.001759, 0.01778, 0.003977, 0.005322, 0.01684, 0.7073, 0.1251, 0.4377, 0.1267, 0.4353, 0.1241, 0.7064, 0.1229, 0.02444, 0.1234, 0.003122, 0.1165, 0.005119, 0.1152, 0.0268, 0.1238, 0.7288, 0.02424, 0.7227, 0.08355, 0.7203, 0.08349, 0.7266, 0.02504, 0.0169, 0.001759, 0.4455, 0.01906, 0.4455, 0.02145, 0.01778, 0.003977, 0.02444, 0.1234, 0.0268, 0.1238, 0.4353, 0.1241, 0.4377, 0.1267, 0.003122, 0.1165, 0.007091, 0.07531, 0.009479, 0.07534, 0.005119, 0.1152, 0.7227, 0.08355, 0.7242, 0.1105, 0.722, 0.1096, 0.7203, 0.08349, 0.4455, 0.01906, 0.7104, 0.005752, 0.7095, 0.007981, 0.4455, 0.02145, 0.007091, 0.07531, 0.003079, 0.01602, 0.005322, 0.01684, 0.009479, 0.07534, 0.7242, 0.1105, 0.7073, 0.1251, 0.7064, 0.1229, 0.722, 0.1096, 0.7104, 0.005752, 0.7288, 0.02424, 0.7266, 0.02504, 0.7095, 0.007981, 0.005119, 0.1152, 0.009479, 0.07534, 0.0268, 0.1238, 0.005322, 0.01684, 0.01778, 0.003977, 0.009479, 0.07534, 0.009479, 0.07534, 0.01778, 0.003977, 0.0268, 0.1238, 0.7266, 0.02504, 0.7203, 0.08349, 0.7095, 0.007981, 0.722, 0.1096, 0.7064, 0.1229, 0.7203, 0.08349, 0.7203, 0.08349, 0.7064, 0.1229, 0.7095, 0.007981, 0.4455, 0.02145, 0.7095, 0.007981, 0.7064, 0.1229, 0.4353, 0.1241, 0.4455, 0.02145, 0.4353, 0.1241, 0.0268, 0.1238, 0.01778, 0.003977, 0.9294, 0.8281, 0.9294, 0.9958, 0.9197, 0.9958, 0.9197, 0.8281, 0.9101, 0.8281, 0.9101, 0.9958, 0.9004, 0.9958, 0.9004, 0.8281, 0.8908, 0.8281, 0.8908, 0.9958, 0.8811, 0.9958, 0.8811, 0.8281, 0.9391, 0.8281, 0.9391, 0.9958, 0.9294, 0.9958, 0.9294, 0.8281, 0.9197, 0.8281, 0.9197, 0.9958, 0.9101, 0.9958, 0.9101, 0.8281, 0.9004, 0.8281, 0.9004, 0.9958, 0.8908, 0.9958, 0.8908, 0.8281, 0.7884, 0.4964, 0.7884, 0.6641, 0.7787, 0.6641, 0.7787, 0.4964, 0.769, 0.4964, 0.769, 0.6641, 0.7594, 0.6641, 0.7594, 0.4964, 0.7497, 0.4964, 0.7497, 0.6641, 0.7401, 0.6641, 0.7401, 0.4964, 0.798, 0.4964, 0.798, 0.6641, 0.7884, 0.6641, 0.7884, 0.4964, 0.7787, 0.4964, 0.7787, 0.6641, 0.769, 0.6641, 0.769, 0.4964, 0.7594, 0.4964, 0.7594, 0.6641, 0.7497, 0.6641, 0.7497, 0.4964, 0.9876, 0.8281, 0.9876, 0.9958, 0.978, 0.9958, 0.978, 0.8281, 0.9683, 0.8281, 0.9683, 0.9958, 0.9587, 0.9958, 0.9587, 0.8281, 0.949, 0.8281, 0.949, 0.9958, 0.9394, 0.9958, 0.9394, 0.8281, 0.9973, 0.8281, 0.9973, 0.9958, 0.9876, 0.9958, 0.9876, 0.8281, 0.978, 0.8281, 0.978, 0.9958, 0.9683, 0.9958, 0.9683, 0.8281, 0.9587, 0.8281, 0.9587, 0.9958, 0.949, 0.9958, 0.949, 0.8281, 0.7877, 0.3178, 0.7877, 0.4856, 0.778, 0.4856, 0.778, 0.3178, 0.7684, 0.3178, 0.7684, 0.4856, 0.7587, 0.4856, 0.7587, 0.3178, 0.7491, 0.3178, 0.7491, 0.4856, 0.7394, 0.4856, 0.7394, 0.3178, 0.7973, 0.3178, 0.7973, 0.4856, 0.7877, 0.4856, 0.7877, 0.3178, 0.778, 0.3178, 0.778, 0.4856, 0.7684, 0.4856, 0.7684, 0.3178, 0.7587, 0.3178, 0.7587, 0.4856, 0.7491, 0.4856, 0.7491, 0.3178, 0.8208, 0.0001855, 0.8208, 0.6404, 0.832, 0.6405, 0.832, 0.0002607, 0.8431, 0.0003359, 0.8431, 0.6406, 0.8543, 0.6407, 0.8543, 0.0004111, 0.8655, 0.0004863, 0.8655, 0.6407, 0.8767, 0.6408, 0.8767, 0.0005615, 0.8096, 0.0001104, 0.8096, 0.6404, 0.8208, 0.6404, 0.8208, 0.0001855, 0.832, 0.0002607, 0.832, 0.6405, 0.8431, 0.6406, 0.8431, 0.0003359, 0.8543, 0.0004111, 0.8543, 0.6407, 0.8655, 0.6407, 0.8655, 0.0004863, 0.8881, 0.0001857, 0.8881, 0.6404, 0.8993, 0.6405, 0.8993, 0.000261, 0.9104, 0.0003361, 0.9104, 0.6406, 0.9216, 0.6407, 0.9216, 0.0004114, 0.9328, 0.0004867, 0.9328, 0.6407, 0.944, 0.6408, 0.944, 0.000562, 0.8769, 0.0001104, 0.8769, 0.6404, 0.8881, 0.6404, 0.8881, 0.0001857, 0.8993, 0.000261, 0.8993, 0.6405, 0.9104, 0.6406, 0.9104, 0.0003361, 0.9216, 0.0004114, 0.9216, 0.6407, 0.9328, 0.6407, 0.9328, 0.0004867])
me_plane_003.materials.append(mat_pulldownmenumat)
me_plane_003.use_remesh_preserve_volume = False
me_plane_003.use_remesh_preserve_attributes = False
me_plane_003.use_mirror_vertex_groups = False
me_plane_003.update()

# ---- objects
ob_pulldownmenu_000 = bpy.data.objects.new('pullDownMenu.000', me_plane_000)
ob_pulldownmenu_001 = bpy.data.objects.new('pullDownMenu.001', me_plane_003)

# ---- transforms, parenting, visibility, modifiers, constraints
ob_pulldownmenu_000.location = (0.0, 0.0, 0.0)
ob_pulldownmenu_000.lineart.crease_threshold = 0.0
_m = ob_pulldownmenu_000.modifiers.new('EdgeSplit', 'EDGE_SPLIT')
_m.use_edge_angle = False
ob_pulldownmenu_001.location = (0.0, 0.0, 0.0)
ob_pulldownmenu_001.lineart.crease_threshold = 0.0
_m = ob_pulldownmenu_001.modifiers.new('EdgeSplit', 'EDGE_SPLIT')
_m.use_edge_angle = False

# ---- collection membership
col_collection_1.objects.link(ob_pulldownmenu_000)
col_collection_1.objects.link(ob_pulldownmenu_001)

# ---- scene / render settings (as saved in the file)
scene.frame_start = 1; scene.frame_end = 250; scene.frame_set(1)
scene.render.engine = 'BLENDER_EEVEE_NEXT'
scene.render.resolution_percentage = 50
scene.render.dither_intensity = 0.0
scene.cycles.use_denoising = False
scene.cycles.samples = 10
scene.cycles.sampling_pattern = 'TABULATED_SOBOL'
scene.cycles.light_sampling_threshold = 0.0
scene.cycles.use_adaptive_sampling = False
scene.cycles.use_light_tree = False
scene.cycles.blur_glossy = 0.0
scene.cycles.pixel_filter_type = 'GAUSSIAN'
scene.cycles.sample_clamp_indirect = 0.0
scene.view_settings.view_transform = 'Standard'
bpy.context.view_layer.update()

# ---- added for rendering (the .blend has no active camera and no usable light): camera, sun
cam_auto = bpy.data.cameras.new('AutoCamera')
cam_auto.lens = 50.0
cam_auto.sensor_width = 36.0
cam_auto.clip_end = 5910.9
ob_auto_camera = bpy.data.objects.new('AutoCamera', cam_auto)
scene.collection.objects.link(ob_auto_camera)
ob_auto_camera.location = (333.895, -403.312, 245.352)
ob_auto_camera.rotation_euler = (1.09748, -7.21219e-08, 0.694738)
scene.camera = ob_auto_camera
light_auto_sun = bpy.data.lights.new('AutoSun', 'SUN')
light_auto_sun.energy = 3.0
light_auto_sun.angle = 0.0523599
ob_auto_sun = bpy.data.objects.new('AutoSun', light_auto_sun)
scene.collection.objects.link(ob_auto_sun)
ob_auto_sun.rotation_euler = (0.872665, 0.174533, 0.523599)
bpy.context.view_layer.update()
